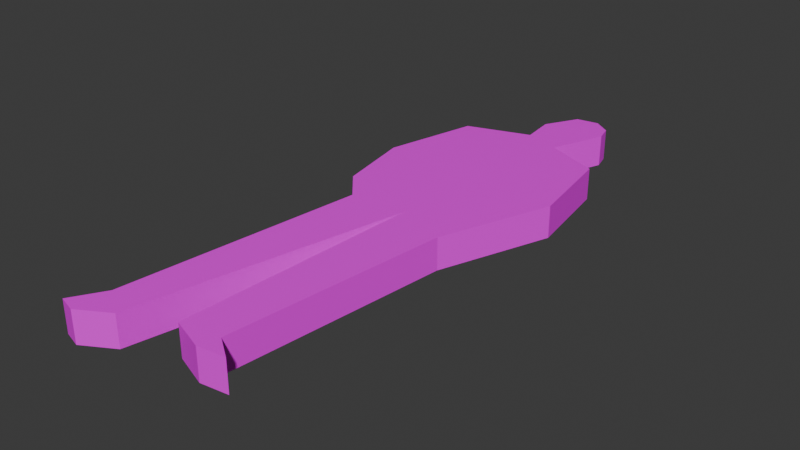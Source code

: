 # Source: businessman.blend  (saved by Blender 4.3.34; exported with 4.5.12 LTS)
import bpy
from mathutils import Matrix  # noqa: F401  (used for matrix-valued properties, if any)

bpy.ops.wm.read_factory_settings(use_empty=True)
scene = bpy.context.scene
scene.name = 'Scene'

# ---- collections
col_collection = bpy.data.collections.new('Collection'); scene.collection.children.link(col_collection)

# ---- images (referenced by path relative to the original .blend; pixels are not part of the script)
import os
ASSET_DIR = os.environ.get("B2B_ASSET_DIR", "")  # directory of the original .blend (textures are referenced by path, not embedded)
HERE = os.path.dirname(os.path.abspath(__file__))  # packed textures are extracted next to this script under _unpacked/

def load_image(name, relpath, width, height, colorspace="sRGB"):
    """Load a texture the original file referenced (path relative to the .blend, or extracted next to this script)."""
    p = next((c for c in (os.path.join(HERE, relpath), os.path.join(ASSET_DIR, relpath)) if relpath and os.path.exists(c)), "")
    if p:
        img = bpy.data.images.load(p, check_existing=True)
        img.name = name
    else:  # same state as the original file: an image datablock whose file is absent (Cycles renders it pink)
        img = bpy.data.images.new(name, width, height)
        img.source = "FILE"
        img.filepath = "//" + (relpath or name)
    img.colorspace_settings.name = colorspace
    return img
img_businessman_png = load_image('businessman.png', 'businessman.png', 1024, 1024, 'sRGB')

# ---- materials (node trees are filled in below, after node groups)
mat_material_001 = bpy.data.materials.new('Material.001')

# ---- material node trees
mat_material_001.use_nodes = True; mat_material_001.node_tree.nodes.clear()
_N = mat_material_001.node_tree.nodes; _L = mat_material_001.node_tree.links
n0 = _N.new('ShaderNodeBsdfPrincipled'); n0.name = 'Principled BSDF'; n0.location = (10, 300)
n1 = _N.new('ShaderNodeOutputMaterial'); n1.name = 'Material Output'; n1.location = (300, 300)
n2 = _N.new('ShaderNodeTexImage'); n2.name = 'Image Texture'; n2.location = (-280, 280)
n2.image = img_businessman_png
_L.new(n0.outputs[0], n1.inputs[0])
_L.new(n2.outputs[0], n0.inputs[0])
n1.is_active_output = True

# ---- world
world_world = bpy.data.worlds.new('World'); scene.world = world_world
world_world.use_nodes = True; world_world.node_tree.nodes.clear()
_N = world_world.node_tree.nodes; _L = world_world.node_tree.links
n0 = _N.new('ShaderNodeOutputWorld'); n0.name = 'World Output'; n0.location = (300, 300)
n1 = _N.new('ShaderNodeBackground'); n1.name = 'Background'; n1.location = (10, 300)
n1.inputs[0].default_value = (0.05088, 0.05088, 0.05088, 1.0)
_L.new(n1.outputs[0], n0.inputs[0])
n0.is_active_output = True
world_world.color = (0.05088, 0.05088, 0.05088)
world_world.sun_shadow_jitter_overblur = 0.0

# ---- meshes
me_plane = bpy.data.meshes.new('Plane')
me_plane.from_pydata([(0.7968, 0.6248, 0.0), (0.6783, 1.336, 0.0), (0.2636, 1.508, 0.0), (0.3889, 2.066, 0.0), (0.259, 2.156, 0.0), (0.4228, 1.937, 0.0), (0.4869, -0.2366, 0.0), (0.3, -1.946, 0.0), (0.4687, -2.064, 0.0), (0.2545, -2.092, 0.0), (-0.005329, -1.996, 0.0), (0.08127, -0.09253, 0.0), (-0.3608, -2.164, 0.0), (-0.5978, -2.301, 0.0), (-0.7345, -2.26, 0.0), (-0.5887, -2.014, 0.0), (-0.3699, -0.1135, 0.0), (-0.689, 0.7133, 0.0), (-0.5158, 1.436, 0.0), (-0.02356, 1.6, 0.0), (-0.05546, 1.869, 0.0), (0.08582, 2.129, 0.0), (-0.575, 0.1214, 0.0), (0.7968, 0.6248, -0.2473), (0.6783, 1.336, -0.2473), (0.2636, 1.508, -0.2473), (0.3889, 2.066, -0.2473), (0.259, 2.156, -0.2473), (0.4228, 1.937, -0.2473), (0.4869, -0.2366, -0.2473), (0.3, -1.946, -0.2473), (0.4687, -2.064, -0.2473), (0.2545, -2.092, -0.2473), (-0.005329, -1.996, -0.2473), (0.08127, -0.09253, -0.2473), (-0.3608, -2.164, -0.2473), (-0.5978, -2.301, -0.2473), (-0.7345, -2.26, -0.2473), (-0.5887, -2.014, -0.2473), (-0.3699, -0.1135, -0.2473), (-0.689, 0.7133, -0.2473), (-0.5158, 1.436, -0.2473), (-0.02356, 1.6, -0.2473), (-0.05546, 1.869, -0.2473), (0.08582, 2.129, -0.2473), (-0.575, 0.1214, -0.2473)], [], [(7, 8, 9), (34, 23, 40), (18, 42, 19), (11, 35, 12), (3, 28, 5), (19, 43, 20), (12, 36, 13), (0, 29, 6), (20, 44, 21), (13, 37, 14), (6, 30, 7), (21, 27, 4), (14, 38, 15), (7, 31, 8), (16, 45, 22), (15, 39, 16), (8, 32, 9), (4, 26, 3), (2, 24, 1), (22, 40, 17), (9, 33, 10), (1, 23, 0), (17, 41, 18), (10, 34, 11), (5, 25, 2), (2, 1, 0), (2, 0, 17), (0, 6, 11), (3, 5, 4), (5, 2, 20), (21, 5, 20), (21, 4, 5), (19, 20, 2), (17, 18, 19), (16, 22, 11), (22, 17, 11), (13, 14, 15), (17, 19, 2), (11, 17, 0), (13, 15, 12), (15, 16, 11), (11, 12, 15), (9, 10, 7), (10, 11, 6), (7, 10, 6), (25, 28, 43), (28, 26, 27), (44, 28, 27), (44, 43, 28), (43, 42, 25), (42, 41, 40), (40, 45, 34), (45, 39, 34), (38, 37, 36), (42, 40, 25), (39, 38, 34), (38, 36, 35), (34, 38, 35), (34, 33, 29), (33, 32, 30), (29, 33, 30), (32, 31, 30), (29, 23, 34), (23, 24, 25), (23, 25, 40), (18, 41, 42), (11, 34, 35), (3, 26, 28), (19, 42, 43), (12, 35, 36), (0, 23, 29), (20, 43, 44), (13, 36, 37), (6, 29, 30), (21, 44, 27), (14, 37, 38), (7, 30, 31), (16, 39, 45), (15, 38, 39), (8, 31, 32), (4, 27, 26), (2, 25, 24), (22, 45, 40), (9, 32, 33), (1, 24, 23), (17, 40, 41), (10, 33, 34), (5, 28, 25)])
_uv = me_plane.uv_layers.new(name='UVMap')
_uv.uv.foreach_set('vector', [0.6205, 0.1019, 0.693, 0.07715, 0.5998, 0.07264, 0.5421, 0.4811, 0.8578, 0.6236, 0.1955, 0.6419, 0.5544, 0.2815, 0.5998, 0.27, 0.6009, 0.2805, 0.6455, 0.2202, 0.5906, 0.1812, 0.6413, 0.1801, 0.6031, 0.3018, 0.5521, 0.3004, 0.6029, 0.2993, 0.5515, 0.2921, 0.5748, 0.2811, 0.5759, 0.2916, 0.5676, 0.2495, 0.5832, 0.2386, 0.5843, 0.2491, 0.6551, 0.3123, 0.6026, 0.2968, 0.6533, 0.2957, 0.5759, 0.2916, 0.6009, 0.2805, 0.602, 0.291, 0.5843, 0.2491, 0.5965, 0.2383, 0.5976, 0.2489, 0.6533, 0.2957, 0.5991, 0.2636, 0.6499, 0.2626, 0.5683, 0.2389, 0.5835, 0.228, 0.5846, 0.2386, 0.6499, 0.2626, 0.5986, 0.2585, 0.6493, 0.2574, 0.5789, 0.2175, 0.5932, 0.2067, 0.5943, 0.2172, 0.57, 0.2283, 0.5943, 0.2172, 0.5954, 0.2278, 0.6493, 0.2574, 0.5947, 0.2213, 0.6455, 0.2202, 0.5559, 0.2709, 0.5728, 0.26, 0.5739, 0.2705, 0.5846, 0.2386, 0.5954, 0.2278, 0.5965, 0.2383, 0.5604, 0.2602, 0.5976, 0.2489, 0.5987, 0.2594, 0.6058, 0.3273, 0.5539, 0.3174, 0.6046, 0.3163, 0.5739, 0.2705, 0.5987, 0.2594, 0.5998, 0.27, 0.6565, 0.3262, 0.6043, 0.3134, 0.6551, 0.3123, 0.6046, 0.3163, 0.5524, 0.3029, 0.6031, 0.3018, 0.6413, 0.1801, 0.5867, 0.1444, 0.6375, 0.1433, 0.6029, 0.2993, 0.5513, 0.2921, 0.602, 0.291, 0.6259, 0.7994, 0.8049, 0.7628, 0.852, 0.6186, 0.6259, 0.7994, 0.852, 0.6186, 0.2074, 0.6435, 0.852, 0.6186, 0.7121, 0.4461, 0.5369, 0.4771, 0.6837, 0.9115, 0.6976, 0.8854, 0.6278, 0.9304, 0.6976, 0.8854, 0.6259, 0.7994, 0.4895, 0.8739, 0.5525, 0.9257, 0.6976, 0.8854, 0.4895, 0.8739, 0.5525, 0.9257, 0.6278, 0.9304, 0.6976, 0.8854, 0.5017, 0.8195, 0.4895, 0.8739, 0.6259, 0.7994, 0.2074, 0.6435, 0.287, 0.7887, 0.5017, 0.8195, 0.3408, 0.475, 0.2532, 0.5234, 0.5369, 0.4771, 0.2532, 0.5234, 0.2074, 0.6435, 0.5369, 0.4771, 0.2285, 0.03431, 0.1694, 0.04323, 0.2342, 0.09225, 0.2074, 0.6435, 0.5017, 0.8195, 0.6259, 0.7994, 0.5369, 0.4771, 0.2074, 0.6435, 0.852, 0.6186, 0.2285, 0.03431, 0.2342, 0.09225, 0.3322, 0.0608, 0.2342, 0.09225, 0.3408, 0.475, 0.5369, 0.4771, 0.5369, 0.4771, 0.3322, 0.0608, 0.2342, 0.09225, 0.5998, 0.07264, 0.4876, 0.09319, 0.6205, 0.1019, 0.4876, 0.09319, 0.5369, 0.4771, 0.7121, 0.4461, 0.6205, 0.1019, 0.4876, 0.09319, 0.7121, 0.4461, 0.6164, 0.7995, 0.6854, 0.8849, 0.4726, 0.8716, 0.6854, 0.8849, 0.6697, 0.9105, 0.6115, 0.9286, 0.5345, 0.9233, 0.6854, 0.8849, 0.6115, 0.9286, 0.5345, 0.9233, 0.4726, 0.8716, 0.6854, 0.8849, 0.4726, 0.8716, 0.488, 0.8181, 0.6164, 0.7995, 0.488, 0.8181, 0.2695, 0.7857, 0.1955, 0.6419, 0.1955, 0.6419, 0.2488, 0.5241, 0.5421, 0.4811, 0.2488, 0.5241, 0.3412, 0.4772, 0.5421, 0.4811, 0.252, 0.09907, 0.1881, 0.05016, 0.2492, 0.04193, 0.488, 0.8181, 0.1955, 0.6419, 0.6164, 0.7995, 0.3412, 0.4772, 0.252, 0.09907, 0.5421, 0.4811, 0.252, 0.09907, 0.2492, 0.04193, 0.3542, 0.06902, 0.5421, 0.4811, 0.252, 0.09907, 0.3542, 0.06902, 0.5421, 0.4811, 0.5118, 0.1024, 0.7235, 0.4523, 0.5118, 0.1024, 0.628, 0.08322, 0.6477, 0.1122, 0.7235, 0.4523, 0.5118, 0.1024, 0.6477, 0.1122, 0.628, 0.08322, 0.7233, 0.08855, 0.6477, 0.1122, 0.7235, 0.4523, 0.8578, 0.6236, 0.5421, 0.4811, 0.8578, 0.6236, 0.8019, 0.7651, 0.6164, 0.7995, 0.8578, 0.6236, 0.6164, 0.7995, 0.1955, 0.6419, 0.5544, 0.2815, 0.5533, 0.271, 0.5998, 0.27, 0.6455, 0.2202, 0.5947, 0.2213, 0.5906, 0.1812, 0.6031, 0.3018, 0.5524, 0.3029, 0.5521, 0.3004, 0.5515, 0.2921, 0.5504, 0.2816, 0.5748, 0.2811, 0.5676, 0.2495, 0.5665, 0.2389, 0.5832, 0.2386, 0.6551, 0.3123, 0.6043, 0.3134, 0.6026, 0.2968, 0.5759, 0.2916, 0.5748, 0.2811, 0.6009, 0.2805, 0.5843, 0.2491, 0.5832, 0.2386, 0.5965, 0.2383, 0.6533, 0.2957, 0.6026, 0.2968, 0.5991, 0.2636, 0.5683, 0.2389, 0.5672, 0.2284, 0.5835, 0.228, 0.6499, 0.2626, 0.5991, 0.2636, 0.5986, 0.2585, 0.5789, 0.2175, 0.5778, 0.207, 0.5932, 0.2067, 0.57, 0.2283, 0.5689, 0.2178, 0.5943, 0.2172, 0.6493, 0.2574, 0.5986, 0.2585, 0.5947, 0.2213, 0.5559, 0.2709, 0.5548, 0.2604, 0.5728, 0.26, 0.5846, 0.2386, 0.5835, 0.228, 0.5954, 0.2278, 0.5604, 0.2602, 0.5593, 0.2497, 0.5976, 0.2489, 0.6058, 0.3273, 0.555, 0.3284, 0.5539, 0.3174, 0.5739, 0.2705, 0.5728, 0.26, 0.5987, 0.2594, 0.6565, 0.3262, 0.6058, 0.3273, 0.6043, 0.3134, 0.6046, 0.3163, 0.5539, 0.3174, 0.5524, 0.3029, 0.6413, 0.1801, 0.5906, 0.1812, 0.5867, 0.1444, 0.6029, 0.2993, 0.5521, 0.3004, 0.5513, 0.2921])
me_plane.materials.append(mat_material_001)
me_plane.update()

# ---- objects
ob_empty = bpy.data.objects.new('Empty', img_businessman_png)
ob_businessman = bpy.data.objects.new('Businessman', me_plane)

# ---- transforms, parenting, visibility, modifiers, constraints
ob_empty.location = (0.0, 0.0, -2.487)
ob_empty.empty_display_type = 'IMAGE'
ob_empty.empty_display_size = 5.0
ob_businessman.location = (0.0, 0.0, 0.0)

# ---- collection membership
col_collection.objects.link(ob_empty)
col_collection.objects.link(ob_businessman)

# ---- scene / render settings (as saved in the file)
scene.frame_start = 1; scene.frame_end = 250; scene.frame_set(1)
scene.render.engine = 'BLENDER_EEVEE_NEXT'
bpy.context.view_layer.update()

# ---- added for rendering (the .blend has no active camera and no usable light): camera, sun
cam_auto = bpy.data.cameras.new('AutoCamera')
cam_auto.lens = 50.0
cam_auto.sensor_width = 36.0
cam_auto.clip_end = 1000.0
ob_auto_camera = bpy.data.objects.new('AutoCamera', cam_auto)
scene.collection.objects.link(ob_auto_camera)
ob_auto_camera.location = (4.39779, -5.31246, 3.36969)
ob_auto_camera.rotation_euler = (1.09748, -7.21219e-08, 0.694738)
scene.camera = ob_auto_camera
light_auto_sun = bpy.data.lights.new('AutoSun', 'SUN')
light_auto_sun.energy = 3.0
light_auto_sun.angle = 0.0523599
ob_auto_sun = bpy.data.objects.new('AutoSun', light_auto_sun)
scene.collection.objects.link(ob_auto_sun)
ob_auto_sun.rotation_euler = (0.872665, 0.174533, 0.523599)
bpy.context.view_layer.update()
